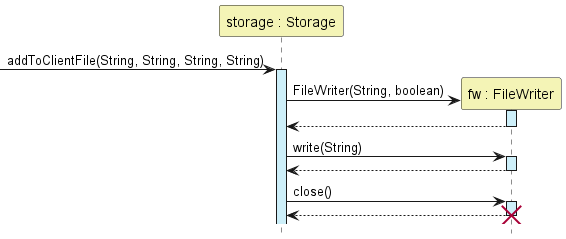

The diagram above was rendered by PlantUML. Its source (embedded in the PNG):
@startuml
'https://plantuml.com/sequence-diagram

hide footbox

Participant "storage : Storage" as Storage #F4F4B6
Participant "fw : FileWriter" as FileWriter #F4F4B6

->Storage:addToClientFile(String, String, String, String)
activate Storage #CDEFF9

create FileWriter
Storage -> FileWriter:FileWriter(String, boolean)
activate FileWriter #CDEFF9
return

Storage -> FileWriter:write(String)
activate FileWriter #CDEFF9
return

Storage -> FileWriter:close()
activate FileWriter #CDEFF9
return
destroy FileWriter

@enduml